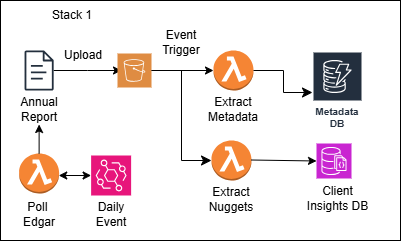

The diagram above was exported from draw.io. Its source (the exported page's mxGraphModel, read from the mxfile embedded in the PNG):
<mxGraphModel dx="1034" dy="420" grid="1" gridSize="10" guides="1" tooltips="1" connect="1" arrows="1" fold="1" page="1" pageScale="1" pageWidth="850" pageHeight="1100" math="0" shadow="0">
  <root>
    <mxCell id="0" />
    <mxCell id="1" parent="0" />
    <mxCell id="0gMe88-RUzZ61mWNXkSE-29" value="" style="rounded=0;whiteSpace=wrap;html=1;" parent="1" vertex="1">
      <mxGeometry x="26" y="30" width="400" height="240" as="geometry" />
    </mxCell>
    <mxCell id="0gMe88-RUzZ61mWNXkSE-7" value="" style="edgeStyle=orthogonalEdgeStyle;rounded=0;orthogonalLoop=1;jettySize=auto;html=1;" parent="1" source="0gMe88-RUzZ61mWNXkSE-3" edge="1">
      <mxGeometry relative="1" as="geometry">
        <mxPoint x="147" y="100" as="targetPoint" />
      </mxGeometry>
    </mxCell>
    <mxCell id="0gMe88-RUzZ61mWNXkSE-3" value="" style="sketch=0;outlineConnect=0;fontColor=#232F3E;gradientColor=none;fillColor=#232F3D;strokeColor=none;dashed=0;verticalLabelPosition=bottom;verticalAlign=top;align=center;html=1;fontSize=12;fontStyle=0;aspect=fixed;pointerEvents=1;shape=mxgraph.aws4.document;" parent="1" vertex="1">
      <mxGeometry x="50" y="80" width="29.23" height="40" as="geometry" />
    </mxCell>
    <mxCell id="0gMe88-RUzZ61mWNXkSE-4" value="Annual Report" style="text;html=1;align=center;verticalAlign=middle;whiteSpace=wrap;rounded=0;" parent="1" vertex="1">
      <mxGeometry x="34.620000000000005" y="124" width="60" height="30" as="geometry" />
    </mxCell>
    <mxCell id="0gMe88-RUzZ61mWNXkSE-9" value="" style="endArrow=classic;html=1;rounded=0;entryX=0;entryY=0.5;entryDx=0;entryDy=0;entryPerimeter=0;" parent="1" source="0gMe88-RUzZ61mWNXkSE-15" target="0gMe88-RUzZ61mWNXkSE-2" edge="1">
      <mxGeometry width="50" height="50" relative="1" as="geometry">
        <mxPoint x="179" y="119" as="sourcePoint" />
        <mxPoint x="239" y="119" as="targetPoint" />
        <Array as="points" />
      </mxGeometry>
    </mxCell>
    <mxCell id="0gMe88-RUzZ61mWNXkSE-2" value="" style="outlineConnect=0;dashed=0;verticalLabelPosition=bottom;verticalAlign=top;align=center;html=1;shape=mxgraph.aws3.lambda_function;fillColor=#F58534;gradientColor=none;" parent="1" vertex="1">
      <mxGeometry x="239" y="80" width="40" height="40" as="geometry" />
    </mxCell>
    <mxCell id="0gMe88-RUzZ61mWNXkSE-10" value="Upload" style="text;html=1;align=center;verticalAlign=middle;whiteSpace=wrap;rounded=0;" parent="1" vertex="1">
      <mxGeometry x="79.23" y="70" width="60" height="30" as="geometry" />
    </mxCell>
    <mxCell id="0gMe88-RUzZ61mWNXkSE-13" value="Event Trigger" style="text;html=1;align=center;verticalAlign=middle;whiteSpace=wrap;rounded=0;" parent="1" vertex="1">
      <mxGeometry x="177" y="57" width="60" height="30" as="geometry" />
    </mxCell>
    <mxCell id="0gMe88-RUzZ61mWNXkSE-14" value="Extract Metadata" style="text;html=1;align=center;verticalAlign=middle;whiteSpace=wrap;rounded=0;" parent="1" vertex="1">
      <mxGeometry x="229" y="124" width="60" height="30" as="geometry" />
    </mxCell>
    <mxCell id="0gMe88-RUzZ61mWNXkSE-15" value="" style="sketch=0;pointerEvents=1;shadow=0;dashed=0;html=1;strokeColor=none;fillColor=#DF8C42;labelPosition=center;verticalLabelPosition=bottom;verticalAlign=top;align=center;outlineConnect=0;shape=mxgraph.veeam2.aws_s3;" parent="1" vertex="1">
      <mxGeometry x="143" y="83" width="34" height="34" as="geometry" />
    </mxCell>
    <mxCell id="0gMe88-RUzZ61mWNXkSE-17" value="" style="outlineConnect=0;dashed=0;verticalLabelPosition=bottom;verticalAlign=top;align=center;html=1;shape=mxgraph.aws3.lambda_function;fillColor=#F58534;gradientColor=none;" parent="1" vertex="1">
      <mxGeometry x="237" y="170" width="40" height="40" as="geometry" />
    </mxCell>
    <mxCell id="0gMe88-RUzZ61mWNXkSE-18" value="Extract Nuggets" style="text;html=1;align=center;verticalAlign=middle;whiteSpace=wrap;rounded=0;" parent="1" vertex="1">
      <mxGeometry x="227" y="214" width="60" height="30" as="geometry" />
    </mxCell>
    <mxCell id="0gMe88-RUzZ61mWNXkSE-20" value="" style="edgeStyle=elbowEdgeStyle;elbow=horizontal;endArrow=classic;html=1;curved=0;rounded=0;endSize=8;startSize=8;entryX=0;entryY=0.5;entryDx=0;entryDy=0;entryPerimeter=0;" parent="1" source="0gMe88-RUzZ61mWNXkSE-15" target="0gMe88-RUzZ61mWNXkSE-17" edge="1">
      <mxGeometry width="50" height="50" relative="1" as="geometry">
        <mxPoint x="150" y="190" as="sourcePoint" />
        <mxPoint x="200" y="140" as="targetPoint" />
      </mxGeometry>
    </mxCell>
    <mxCell id="0gMe88-RUzZ61mWNXkSE-21" value="Metadata DB" style="sketch=0;outlineConnect=0;fontColor=#232F3E;gradientColor=none;strokeColor=#ffffff;fillColor=#232F3E;dashed=0;verticalLabelPosition=middle;verticalAlign=bottom;align=center;html=1;whiteSpace=wrap;fontSize=10;fontStyle=1;spacing=3;shape=mxgraph.aws4.productIcon;prIcon=mxgraph.aws4.dynamodb;" parent="1" vertex="1">
      <mxGeometry x="338" y="81" width="50" height="82" as="geometry" />
    </mxCell>
    <mxCell id="0gMe88-RUzZ61mWNXkSE-23" value="" style="edgeStyle=elbowEdgeStyle;elbow=horizontal;endArrow=classic;html=1;curved=0;rounded=0;endSize=8;startSize=8;exitX=1;exitY=0.5;exitDx=0;exitDy=0;exitPerimeter=0;" parent="1" source="0gMe88-RUzZ61mWNXkSE-2" target="0gMe88-RUzZ61mWNXkSE-21" edge="1">
      <mxGeometry width="50" height="50" relative="1" as="geometry">
        <mxPoint x="290" y="100" as="sourcePoint" />
        <mxPoint x="450" y="200" as="targetPoint" />
      </mxGeometry>
    </mxCell>
    <mxCell id="0gMe88-RUzZ61mWNXkSE-24" value="" style="sketch=0;points=[[0,0,0],[0.25,0,0],[0.5,0,0],[0.75,0,0],[1,0,0],[0,1,0],[0.25,1,0],[0.5,1,0],[0.75,1,0],[1,1,0],[0,0.25,0],[0,0.5,0],[0,0.75,0],[1,0.25,0],[1,0.5,0],[1,0.75,0]];outlineConnect=0;fontColor=#232F3E;fillColor=#C925D1;strokeColor=#ffffff;dashed=0;verticalLabelPosition=bottom;verticalAlign=top;align=center;html=1;fontSize=12;fontStyle=0;aspect=fixed;shape=mxgraph.aws4.resourceIcon;resIcon=mxgraph.aws4.documentdb_with_mongodb_compatibility;" parent="1" vertex="1">
      <mxGeometry x="342" y="173" width="35" height="35" as="geometry" />
    </mxCell>
    <mxCell id="0gMe88-RUzZ61mWNXkSE-25" value="Client&lt;div&gt;Insights DB&lt;/div&gt;" style="text;html=1;align=center;verticalAlign=middle;whiteSpace=wrap;rounded=0;" parent="1" vertex="1">
      <mxGeometry x="326.5" y="213" width="72.5" height="30" as="geometry" />
    </mxCell>
    <mxCell id="0gMe88-RUzZ61mWNXkSE-26" value="" style="endArrow=classic;html=1;rounded=0;entryX=0;entryY=0.5;entryDx=0;entryDy=0;entryPerimeter=0;" parent="1" target="0gMe88-RUzZ61mWNXkSE-24" edge="1">
      <mxGeometry width="50" height="50" relative="1" as="geometry">
        <mxPoint x="276.5" y="189.5" as="sourcePoint" />
        <mxPoint x="326.5" y="189.5" as="targetPoint" />
      </mxGeometry>
    </mxCell>
    <mxCell id="0gMe88-RUzZ61mWNXkSE-30" value="" style="outlineConnect=0;dashed=0;verticalLabelPosition=bottom;verticalAlign=top;align=center;html=1;shape=mxgraph.aws3.lambda_function;fillColor=#F58534;gradientColor=none;" parent="1" vertex="1">
      <mxGeometry x="44.620000000000005" y="183" width="40" height="40" as="geometry" />
    </mxCell>
    <mxCell id="0gMe88-RUzZ61mWNXkSE-31" value="Poll&amp;nbsp;&lt;div&gt;Edgar&lt;/div&gt;" style="text;html=1;align=center;verticalAlign=middle;whiteSpace=wrap;rounded=0;" parent="1" vertex="1">
      <mxGeometry x="34.620000000000005" y="229" width="60" height="30" as="geometry" />
    </mxCell>
    <mxCell id="0gMe88-RUzZ61mWNXkSE-32" value="" style="sketch=0;points=[[0,0,0],[0.25,0,0],[0.5,0,0],[0.75,0,0],[1,0,0],[0,1,0],[0.25,1,0],[0.5,1,0],[0.75,1,0],[1,1,0],[0,0.25,0],[0,0.5,0],[0,0.75,0],[1,0.25,0],[1,0.5,0],[1,0.75,0]];outlineConnect=0;fontColor=#232F3E;fillColor=#E7157B;strokeColor=#ffffff;dashed=0;verticalLabelPosition=bottom;verticalAlign=top;align=center;html=1;fontSize=12;fontStyle=0;aspect=fixed;shape=mxgraph.aws4.resourceIcon;resIcon=mxgraph.aws4.eventbridge;" parent="1" vertex="1">
      <mxGeometry x="116.62" y="185" width="40" height="40" as="geometry" />
    </mxCell>
    <mxCell id="0gMe88-RUzZ61mWNXkSE-33" value="Daily Event" style="text;html=1;align=center;verticalAlign=middle;whiteSpace=wrap;rounded=0;" parent="1" vertex="1">
      <mxGeometry x="106.62" y="229" width="60" height="30" as="geometry" />
    </mxCell>
    <mxCell id="0gMe88-RUzZ61mWNXkSE-34" value="" style="endArrow=classic;startArrow=classic;html=1;rounded=0;entryX=0;entryY=0.5;entryDx=0;entryDy=0;entryPerimeter=0;" parent="1" target="0gMe88-RUzZ61mWNXkSE-32" edge="1">
      <mxGeometry width="50" height="50" relative="1" as="geometry">
        <mxPoint x="84.23" y="205" as="sourcePoint" />
        <mxPoint x="134.23" y="155" as="targetPoint" />
      </mxGeometry>
    </mxCell>
    <mxCell id="0gMe88-RUzZ61mWNXkSE-35" value="" style="endArrow=classic;html=1;rounded=0;entryX=0.5;entryY=1;entryDx=0;entryDy=0;exitX=0.5;exitY=0;exitDx=0;exitDy=0;exitPerimeter=0;" parent="1" source="0gMe88-RUzZ61mWNXkSE-30" target="0gMe88-RUzZ61mWNXkSE-4" edge="1">
      <mxGeometry width="50" height="50" relative="1" as="geometry">
        <mxPoint x="66.62" y="183" as="sourcePoint" />
        <mxPoint x="116.62" y="133" as="targetPoint" />
      </mxGeometry>
    </mxCell>
    <mxCell id="N1ExESrbAP3tb2hnobks-1" value="Stack 1" style="text;html=1;align=center;verticalAlign=middle;whiteSpace=wrap;rounded=0;" parent="1" vertex="1">
      <mxGeometry x="26" y="30" width="144" height="30" as="geometry" />
    </mxCell>
  </root>
</mxGraphModel>